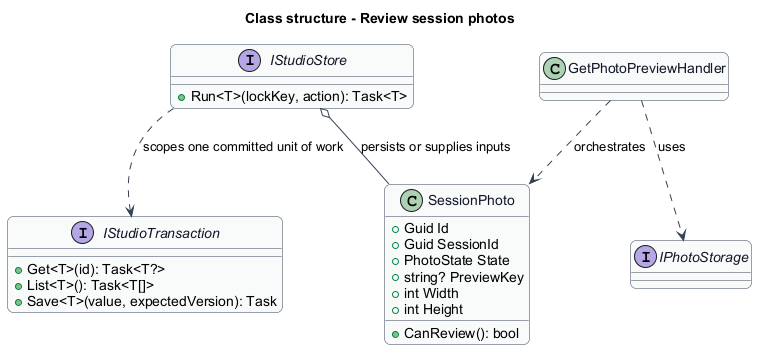

The diagram above was rendered by PlantUML. Its source (embedded in the PNG):
@startuml
skinparam backgroundColor #FFFFFF
skinparam shadowing false
skinparam roundcorner 12
skinparam defaultFontName Arial
skinparam ArrowColor #344054
skinparam rectangle {
  BorderColor #344054
  FontColor #101828
}
skinparam package {
  BorderColor #667085
  FontColor #101828
  BackgroundColor #F9FAFB
}
title Class structure - Review session photos
skinparam class {
 BorderColor #344054
 FontColor #101828
 BackgroundColor #F9FAFB
}
class SessionPhoto {
 +Guid Id
 +Guid SessionId
 +PhotoState State
 +string? PreviewKey
 +int Width
 +int Height
 +CanReview(): bool
}
interface IStudioStore {
 +Run<T>(lockKey, action): Task<T>
}
interface IStudioTransaction {
 +Get<T>(id): Task<T?>
 +List<T>(): Task<T[]>
 +Save<T>(value, expectedVersion): Task
}
IStudioStore ..> IStudioTransaction : scopes one committed unit of work
IStudioStore o-- SessionPhoto : persists or supplies inputs
interface IPhotoStorage
class GetPhotoPreviewHandler
GetPhotoPreviewHandler ..> IPhotoStorage : uses
GetPhotoPreviewHandler ..> SessionPhoto : orchestrates
@enduml